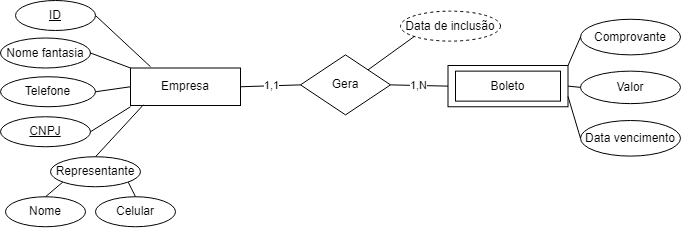

The diagram above was exported from draw.io. Its source (the exported page's mxGraphModel, read from the mxfile embedded in the PNG):
<mxGraphModel dx="941" dy="576" grid="1" gridSize="10" guides="1" tooltips="1" connect="1" arrows="1" fold="1" page="1" pageScale="1" pageWidth="827" pageHeight="1169" background="none" math="0" shadow="0">
  <root>
    <mxCell id="0" />
    <mxCell id="1" parent="0" />
    <mxCell id="GQvXywCb_dnfz3K5_WNa-98" value="Empresa" style="rounded=0;whiteSpace=wrap;html=1;" vertex="1" parent="1">
      <mxGeometry x="200" y="97.5" width="110" height="37.5" as="geometry" />
    </mxCell>
    <mxCell id="GQvXywCb_dnfz3K5_WNa-99" value="" style="rounded=0;whiteSpace=wrap;html=1;shadow=0;glass=0;sketch=0;fillStyle=auto;strokeColor=default;strokeWidth=1;fillColor=#FFFFFF;" vertex="1" parent="1">
      <mxGeometry x="517.5" y="95.00999999999999" width="120" height="41.25" as="geometry" />
    </mxCell>
    <mxCell id="GQvXywCb_dnfz3K5_WNa-100" value="Boleto" style="rounded=0;whiteSpace=wrap;html=1;shadow=0;glass=0;sketch=0;fillStyle=auto;strokeColor=default;strokeWidth=1;fillColor=#FFFFFF;" vertex="1" parent="1">
      <mxGeometry x="525" y="100.63" width="105" height="30" as="geometry" />
    </mxCell>
    <mxCell id="GQvXywCb_dnfz3K5_WNa-101" value="Nome fantasia" style="ellipse;whiteSpace=wrap;html=1;rounded=0;shadow=0;glass=0;sketch=0;fillStyle=auto;strokeColor=default;strokeWidth=1;fillColor=#FFFFFF;fontStyle=0" vertex="1" parent="1">
      <mxGeometry x="70" y="67.5" width="90" height="30" as="geometry" />
    </mxCell>
    <mxCell id="GQvXywCb_dnfz3K5_WNa-102" value="CNPJ" style="ellipse;whiteSpace=wrap;html=1;rounded=0;shadow=0;glass=0;sketch=0;fillStyle=auto;strokeColor=default;strokeWidth=1;fillColor=#FFFFFF;fontStyle=4" vertex="1" parent="1">
      <mxGeometry x="70" y="146.25" width="90" height="30" as="geometry" />
    </mxCell>
    <mxCell id="GQvXywCb_dnfz3K5_WNa-103" value="" style="endArrow=none;html=1;rounded=0;exitX=1;exitY=0.5;exitDx=0;exitDy=0;" edge="1" parent="1" source="GQvXywCb_dnfz3K5_WNa-102">
      <mxGeometry width="50" height="50" relative="1" as="geometry">
        <mxPoint x="320" y="206.25" as="sourcePoint" />
        <mxPoint x="200" y="136.25" as="targetPoint" />
      </mxGeometry>
    </mxCell>
    <mxCell id="GQvXywCb_dnfz3K5_WNa-104" value="" style="endArrow=none;html=1;rounded=0;exitX=1;exitY=0.5;exitDx=0;exitDy=0;entryX=0;entryY=0;entryDx=0;entryDy=0;" edge="1" parent="1" source="GQvXywCb_dnfz3K5_WNa-101" target="GQvXywCb_dnfz3K5_WNa-98">
      <mxGeometry width="50" height="50" relative="1" as="geometry">
        <mxPoint x="320" y="206.25" as="sourcePoint" />
        <mxPoint x="370" y="156.25" as="targetPoint" />
      </mxGeometry>
    </mxCell>
    <mxCell id="GQvXywCb_dnfz3K5_WNa-105" value="Telefone" style="ellipse;whiteSpace=wrap;html=1;rounded=0;shadow=0;glass=0;sketch=0;fillStyle=auto;strokeColor=default;strokeWidth=1;fillColor=#FFFFFF;" vertex="1" parent="1">
      <mxGeometry x="70" y="106.25" width="95" height="30" as="geometry" />
    </mxCell>
    <mxCell id="GQvXywCb_dnfz3K5_WNa-106" value="" style="endArrow=none;html=1;rounded=0;entryX=0;entryY=0.5;entryDx=0;entryDy=0;exitX=1;exitY=0.5;exitDx=0;exitDy=0;" edge="1" parent="1" source="GQvXywCb_dnfz3K5_WNa-105" target="GQvXywCb_dnfz3K5_WNa-98">
      <mxGeometry width="50" height="50" relative="1" as="geometry">
        <mxPoint x="320" y="206.25" as="sourcePoint" />
        <mxPoint x="370" y="156.25" as="targetPoint" />
      </mxGeometry>
    </mxCell>
    <mxCell id="GQvXywCb_dnfz3K5_WNa-107" value="Nome" style="ellipse;whiteSpace=wrap;html=1;rounded=0;shadow=0;glass=0;sketch=0;fillStyle=auto;strokeColor=default;strokeWidth=1;fillColor=#FFFFFF;" vertex="1" parent="1">
      <mxGeometry x="75" y="226.25" width="80" height="30" as="geometry" />
    </mxCell>
    <mxCell id="GQvXywCb_dnfz3K5_WNa-108" value="Representante" style="ellipse;whiteSpace=wrap;html=1;rounded=0;shadow=0;glass=0;sketch=0;fillStyle=auto;strokeColor=default;strokeWidth=1;fillColor=#FFFFFF;" vertex="1" parent="1">
      <mxGeometry x="120" y="186.25" width="90" height="30" as="geometry" />
    </mxCell>
    <mxCell id="GQvXywCb_dnfz3K5_WNa-109" value="" style="endArrow=none;html=1;rounded=0;entryX=0.118;entryY=0.98;entryDx=0;entryDy=0;entryPerimeter=0;exitX=0.5;exitY=0;exitDx=0;exitDy=0;" edge="1" parent="1" source="GQvXywCb_dnfz3K5_WNa-108" target="GQvXywCb_dnfz3K5_WNa-98">
      <mxGeometry width="50" height="50" relative="1" as="geometry">
        <mxPoint y="206.25" as="sourcePoint" />
        <mxPoint x="50" y="156.25" as="targetPoint" />
      </mxGeometry>
    </mxCell>
    <mxCell id="GQvXywCb_dnfz3K5_WNa-110" value="Celular" style="ellipse;whiteSpace=wrap;html=1;rounded=0;shadow=0;glass=0;sketch=0;fillStyle=auto;strokeColor=default;strokeWidth=1;fillColor=#FFFFFF;" vertex="1" parent="1">
      <mxGeometry x="165" y="226.25" width="80" height="30" as="geometry" />
    </mxCell>
    <mxCell id="GQvXywCb_dnfz3K5_WNa-111" value="" style="endArrow=none;html=1;rounded=0;entryX=0;entryY=1;entryDx=0;entryDy=0;exitX=0.5;exitY=0;exitDx=0;exitDy=0;" edge="1" parent="1" source="GQvXywCb_dnfz3K5_WNa-107" target="GQvXywCb_dnfz3K5_WNa-108">
      <mxGeometry width="50" height="50" relative="1" as="geometry">
        <mxPoint y="206.25" as="sourcePoint" />
        <mxPoint x="50" y="156.25" as="targetPoint" />
      </mxGeometry>
    </mxCell>
    <mxCell id="GQvXywCb_dnfz3K5_WNa-112" value="" style="endArrow=none;html=1;rounded=0;entryX=1;entryY=1;entryDx=0;entryDy=0;exitX=0.5;exitY=0;exitDx=0;exitDy=0;" edge="1" parent="1" source="GQvXywCb_dnfz3K5_WNa-110" target="GQvXywCb_dnfz3K5_WNa-108">
      <mxGeometry width="50" height="50" relative="1" as="geometry">
        <mxPoint y="206.25" as="sourcePoint" />
        <mxPoint x="50" y="156.25" as="targetPoint" />
      </mxGeometry>
    </mxCell>
    <mxCell id="GQvXywCb_dnfz3K5_WNa-113" value="Gera" style="rhombus;whiteSpace=wrap;html=1;rounded=0;shadow=0;glass=0;sketch=0;fillStyle=auto;strokeColor=default;strokeWidth=1;fillColor=#FFFFFF;" vertex="1" parent="1">
      <mxGeometry x="370" y="84.38" width="90" height="60" as="geometry" />
    </mxCell>
    <mxCell id="GQvXywCb_dnfz3K5_WNa-114" value="1,1" style="endArrow=none;html=1;rounded=0;exitX=1;exitY=0.5;exitDx=0;exitDy=0;entryX=0;entryY=0.5;entryDx=0;entryDy=0;" edge="1" parent="1" source="GQvXywCb_dnfz3K5_WNa-98" target="GQvXywCb_dnfz3K5_WNa-113">
      <mxGeometry width="50" height="50" relative="1" as="geometry">
        <mxPoint x="370" y="220" as="sourcePoint" />
        <mxPoint x="430" y="120" as="targetPoint" />
        <Array as="points" />
      </mxGeometry>
    </mxCell>
    <mxCell id="GQvXywCb_dnfz3K5_WNa-115" value="1,N" style="endArrow=none;html=1;rounded=0;entryX=0;entryY=0.5;entryDx=0;entryDy=0;exitX=1;exitY=0.5;exitDx=0;exitDy=0;" edge="1" parent="1" source="GQvXywCb_dnfz3K5_WNa-113" target="GQvXywCb_dnfz3K5_WNa-99">
      <mxGeometry width="50" height="50" relative="1" as="geometry">
        <mxPoint x="440" y="330.63" as="sourcePoint" />
        <mxPoint x="490" y="280.63" as="targetPoint" />
      </mxGeometry>
    </mxCell>
    <mxCell id="GQvXywCb_dnfz3K5_WNa-116" value="Valor" style="ellipse;whiteSpace=wrap;html=1;rounded=0;shadow=0;glass=0;sketch=0;fillStyle=auto;strokeColor=default;strokeWidth=1;fillColor=#FFFFFF;" vertex="1" parent="1">
      <mxGeometry x="650" y="100.63" width="100" height="32.5" as="geometry" />
    </mxCell>
    <mxCell id="GQvXywCb_dnfz3K5_WNa-117" value="Data vencimento" style="ellipse;whiteSpace=wrap;html=1;rounded=0;shadow=0;glass=0;sketch=0;fillStyle=auto;strokeColor=default;strokeWidth=1;fillColor=#FFFFFF;" vertex="1" parent="1">
      <mxGeometry x="650" y="150" width="100" height="35.62" as="geometry" />
    </mxCell>
    <mxCell id="GQvXywCb_dnfz3K5_WNa-118" value="Data de inclusão" style="ellipse;whiteSpace=wrap;html=1;rounded=0;shadow=0;glass=0;sketch=0;fillStyle=auto;strokeColor=default;strokeWidth=1;fillColor=#FFFFFF;dashed=1;" vertex="1" parent="1">
      <mxGeometry x="470" y="40.629999999999995" width="100" height="30" as="geometry" />
    </mxCell>
    <mxCell id="GQvXywCb_dnfz3K5_WNa-119" value="" style="endArrow=none;html=1;rounded=0;entryX=0;entryY=1;entryDx=0;entryDy=0;exitX=1;exitY=0;exitDx=0;exitDy=0;" edge="1" parent="1" source="GQvXywCb_dnfz3K5_WNa-113" target="GQvXywCb_dnfz3K5_WNa-118">
      <mxGeometry width="50" height="50" relative="1" as="geometry">
        <mxPoint x="340" y="230.63" as="sourcePoint" />
        <mxPoint x="390" y="180.63" as="targetPoint" />
      </mxGeometry>
    </mxCell>
    <mxCell id="GQvXywCb_dnfz3K5_WNa-120" value="" style="endArrow=none;html=1;rounded=0;entryX=0;entryY=0.5;entryDx=0;entryDy=0;exitX=1;exitY=0.5;exitDx=0;exitDy=0;" edge="1" parent="1" source="GQvXywCb_dnfz3K5_WNa-99" target="GQvXywCb_dnfz3K5_WNa-116">
      <mxGeometry width="50" height="50" relative="1" as="geometry">
        <mxPoint x="340" y="220.63" as="sourcePoint" />
        <mxPoint x="390" y="170.63" as="targetPoint" />
      </mxGeometry>
    </mxCell>
    <mxCell id="GQvXywCb_dnfz3K5_WNa-121" value="" style="endArrow=none;html=1;rounded=0;entryX=1;entryY=0.75;entryDx=0;entryDy=0;exitX=0;exitY=0.5;exitDx=0;exitDy=0;" edge="1" parent="1" source="GQvXywCb_dnfz3K5_WNa-117" target="GQvXywCb_dnfz3K5_WNa-99">
      <mxGeometry width="50" height="50" relative="1" as="geometry">
        <mxPoint x="340" y="220.63" as="sourcePoint" />
        <mxPoint x="390" y="170.63" as="targetPoint" />
      </mxGeometry>
    </mxCell>
    <mxCell id="GQvXywCb_dnfz3K5_WNa-122" value="Comprovante" style="ellipse;whiteSpace=wrap;html=1;rotation=0;" vertex="1" parent="1">
      <mxGeometry x="650" y="48.75999999999999" width="100" height="35.62" as="geometry" />
    </mxCell>
    <mxCell id="GQvXywCb_dnfz3K5_WNa-123" value="" style="endArrow=none;html=1;rounded=0;entryX=0;entryY=0.5;entryDx=0;entryDy=0;exitX=1;exitY=0;exitDx=0;exitDy=0;" edge="1" parent="1" source="GQvXywCb_dnfz3K5_WNa-99" target="GQvXywCb_dnfz3K5_WNa-122">
      <mxGeometry width="50" height="50" relative="1" as="geometry">
        <mxPoint x="420" y="280.63" as="sourcePoint" />
        <mxPoint x="470" y="230.63" as="targetPoint" />
      </mxGeometry>
    </mxCell>
    <mxCell id="GQvXywCb_dnfz3K5_WNa-124" value="ID" style="ellipse;whiteSpace=wrap;html=1;rounded=0;shadow=0;glass=0;sketch=0;fillStyle=auto;strokeColor=default;strokeWidth=1;fillColor=#FFFFFF;fontStyle=4" vertex="1" parent="1">
      <mxGeometry x="85" y="30" width="80" height="30" as="geometry" />
    </mxCell>
    <mxCell id="GQvXywCb_dnfz3K5_WNa-125" value="" style="endArrow=none;html=1;rounded=0;entryX=1;entryY=0.5;entryDx=0;entryDy=0;exitX=0.182;exitY=-0.033;exitDx=0;exitDy=0;exitPerimeter=0;" edge="1" parent="1" source="GQvXywCb_dnfz3K5_WNa-98" target="GQvXywCb_dnfz3K5_WNa-124">
      <mxGeometry width="50" height="50" relative="1" as="geometry">
        <mxPoint x="350" y="176.25" as="sourcePoint" />
        <mxPoint x="400" y="126.25" as="targetPoint" />
      </mxGeometry>
    </mxCell>
    <mxCell id="GQvXywCb_dnfz3K5_WNa-126" style="edgeStyle=orthogonalEdgeStyle;rounded=0;orthogonalLoop=1;jettySize=auto;html=1;exitX=0.5;exitY=1;exitDx=0;exitDy=0;" edge="1" parent="1" source="GQvXywCb_dnfz3K5_WNa-110" target="GQvXywCb_dnfz3K5_WNa-110">
      <mxGeometry relative="1" as="geometry" />
    </mxCell>
  </root>
</mxGraphModel>